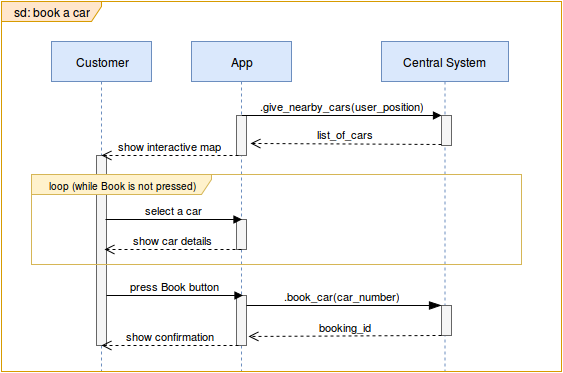

The diagram above was exported from draw.io. Its source (the exported page's mxGraphModel, read from the mxfile embedded in the PNG):
<mxGraphModel dx="870" dy="445" grid="1" gridSize="10" guides="1" tooltips="1" connect="1" arrows="1" fold="1" page="1" pageScale="1" pageWidth="826" pageHeight="1169" background="#ffffff" math="0" shadow="0">
  <root>
    <mxCell id="0" />
    <mxCell id="1" parent="0" />
    <mxCell id="12" value="Customer" style="shape=umlLifeline;perimeter=lifelinePerimeter;whiteSpace=wrap;html=1;container=1;collapsible=0;recursiveResize=0;outlineConnect=0;glass=0;strokeColor=#6c8ebf;strokeWidth=1;fillColor=#dae8fc;fontColor=#000000;align=center;" parent="1" vertex="1">
      <mxGeometry x="120" y="100" width="100" height="330" as="geometry" />
    </mxCell>
    <mxCell id="27" value="" style="html=1;points=[];perimeter=orthogonalPerimeter;glass=0;strokeColor=#666666;strokeWidth=1;fillColor=#f5f5f5;fontColor=#000000;align=center;" parent="12" vertex="1">
      <mxGeometry x="45" y="114" width="10" height="190" as="geometry" />
    </mxCell>
    <mxCell id="13" value="App" style="shape=umlLifeline;perimeter=lifelinePerimeter;whiteSpace=wrap;html=1;container=1;collapsible=0;recursiveResize=0;outlineConnect=0;glass=0;strokeColor=#6c8ebf;strokeWidth=1;fillColor=#dae8fc;fontColor=#000000;align=center;" parent="1" vertex="1">
      <mxGeometry x="260" y="100" width="100" height="330" as="geometry" />
    </mxCell>
    <mxCell id="23" value="" style="html=1;points=[];perimeter=orthogonalPerimeter;glass=0;strokeColor=#666666;strokeWidth=1;fillColor=#f5f5f5;fontColor=#000000;align=center;" parent="13" vertex="1">
      <mxGeometry x="45" y="74" width="10" height="40" as="geometry" />
    </mxCell>
    <mxCell id="24" value="" style="html=1;points=[];perimeter=orthogonalPerimeter;glass=0;strokeColor=#666666;strokeWidth=1;fillColor=#f5f5f5;fontColor=#000000;align=center;" parent="13" vertex="1">
      <mxGeometry x="45" y="178" width="10" height="30" as="geometry" />
    </mxCell>
    <mxCell id="31" value="" style="html=1;points=[];perimeter=orthogonalPerimeter;glass=0;strokeColor=#666666;strokeWidth=1;fillColor=#f5f5f5;fontColor=#000000;align=center;" parent="13" vertex="1">
      <mxGeometry x="45" y="254" width="10" height="50" as="geometry" />
    </mxCell>
    <mxCell id="14" value="Central System&lt;br&gt;" style="shape=umlLifeline;perimeter=lifelinePerimeter;whiteSpace=wrap;html=1;container=1;collapsible=0;recursiveResize=0;outlineConnect=0;glass=0;strokeColor=#6c8ebf;strokeWidth=1;fillColor=#dae8fc;fontColor=#000000;align=center;" parent="1" vertex="1">
      <mxGeometry x="450" y="100" width="127" height="330" as="geometry" />
    </mxCell>
    <mxCell id="18" value="" style="html=1;points=[];perimeter=orthogonalPerimeter;glass=0;strokeColor=#666666;strokeWidth=1;fillColor=#f5f5f5;fontColor=#000000;align=center;" parent="14" vertex="1">
      <mxGeometry x="60" y="74" width="10" height="30" as="geometry" />
    </mxCell>
    <mxCell id="34" value="" style="html=1;points=[];perimeter=orthogonalPerimeter;glass=0;strokeColor=#666666;strokeWidth=1;fillColor=#f5f5f5;fontColor=#000000;align=center;" parent="14" vertex="1">
      <mxGeometry x="60" y="264" width="10" height="30" as="geometry" />
    </mxCell>
    <mxCell id="19" value=".give_nearby_cars(user_position)" style="html=1;verticalAlign=bottom;endArrow=block;entryX=0;entryY=0;strokeWidth=1;fontColor=#000000;" parent="1" target="18" edge="1">
      <mxGeometry relative="1" as="geometry">
        <mxPoint x="310.5" y="174" as="sourcePoint" />
      </mxGeometry>
    </mxCell>
    <mxCell id="20" value="list_of_cars" style="html=1;verticalAlign=bottom;endArrow=open;dashed=1;endSize=8;exitX=0;exitY=0.95;strokeWidth=1;fontColor=#000000;entryX=1.4;entryY=0.7;entryPerimeter=0;" parent="1" source="18" target="23" edge="1">
      <mxGeometry relative="1" as="geometry">
        <mxPoint x="410" y="189" as="targetPoint" />
      </mxGeometry>
    </mxCell>
    <mxCell id="26" value="show interactive map&lt;br&gt;" style="html=1;verticalAlign=bottom;endArrow=open;dashed=1;endSize=8;exitX=0.2;exitY=1;strokeWidth=1;fontColor=#000000;exitPerimeter=0;" parent="1" source="23" edge="1">
      <mxGeometry x="170" y="214" as="geometry">
        <mxPoint x="170" y="214" as="targetPoint" />
        <mxPoint x="366" y="214" as="sourcePoint" />
      </mxGeometry>
    </mxCell>
    <mxCell id="28" value="show car details&lt;br&gt;" style="html=1;verticalAlign=bottom;endArrow=open;dashed=1;endSize=8;exitX=0.2;exitY=1;strokeWidth=1;fontColor=#000000;exitPerimeter=0;" parent="1" edge="1">
      <mxGeometry x="173" y="308" as="geometry">
        <mxPoint x="173" y="308" as="targetPoint" />
        <mxPoint x="310" y="308" as="sourcePoint" />
      </mxGeometry>
    </mxCell>
    <mxCell id="29" value="press Book button&lt;br&gt;" style="html=1;verticalAlign=bottom;endArrow=block;strokeWidth=1;fontColor=#000000;exitX=0.9;exitY=0.308;exitPerimeter=0;" parent="1" edge="1">
      <mxGeometry x="172" y="354" width="80" as="geometry">
        <mxPoint x="175" y="354" as="sourcePoint" />
        <mxPoint x="311.5" y="354" as="targetPoint" />
      </mxGeometry>
    </mxCell>
    <mxCell id="32" style="edgeStyle=none;rounded=0;html=1;startSize=10;endArrow=blockThin;endFill=1;endSize=10;jettySize=auto;orthogonalLoop=1;strokeWidth=1;fontColor=#000000;" parent="1" source="31" edge="1">
      <mxGeometry relative="1" as="geometry">
        <mxPoint x="510" y="364" as="targetPoint" />
      </mxGeometry>
    </mxCell>
    <mxCell id="35" value="&lt;font style=&quot;font-size: 11px&quot;&gt;.book_car(car_number)&lt;/font&gt;" style="text;html=1;resizable=0;points=[];align=center;verticalAlign=middle;labelBackgroundColor=#ffffff;fontColor=#000000;" parent="32" vertex="1" connectable="0">
      <mxGeometry x="-0.0462" y="1" relative="1" as="geometry">
        <mxPoint x="2" y="-9" as="offset" />
      </mxGeometry>
    </mxCell>
    <mxCell id="40" value="booking_id" style="html=1;verticalAlign=bottom;endArrow=open;dashed=1;endSize=8;exitX=0;exitY=0.95;strokeWidth=1;fontColor=#000000;entryX=1.2;entryY=0.833;entryPerimeter=0;" parent="1" edge="1">
      <mxGeometry x="317" y="394" as="geometry">
        <mxPoint x="317" y="395" as="targetPoint" />
        <mxPoint x="510" y="394" as="sourcePoint" />
      </mxGeometry>
    </mxCell>
    <mxCell id="42" value="show confirmation&lt;br&gt;" style="html=1;verticalAlign=bottom;endArrow=open;dashed=1;endSize=8;exitX=0.2;exitY=1;strokeWidth=1;fontColor=#000000;exitPerimeter=0;" parent="1" edge="1">
      <mxGeometry x="170" y="404" as="geometry">
        <mxPoint x="170" y="404" as="targetPoint" />
        <mxPoint x="307" y="404" as="sourcePoint" />
      </mxGeometry>
    </mxCell>
    <mxCell id="43" value="select a car&lt;br&gt;" style="html=1;verticalAlign=bottom;endArrow=block;strokeWidth=1;fontColor=#000000;exitX=0.9;exitY=0.308;exitPerimeter=0;" parent="1" edge="1">
      <mxGeometry x="171" y="278" width="80" as="geometry">
        <mxPoint x="174" y="278" as="sourcePoint" />
        <mxPoint x="310.5" y="278" as="targetPoint" />
      </mxGeometry>
    </mxCell>
    <mxCell id="44" value="&lt;font style=&quot;font-size: 10px&quot;&gt;loop (while Book is not pressed)&lt;br&gt;&lt;/font&gt;" style="shape=umlFrame;whiteSpace=wrap;html=1;glass=0;strokeColor=#d6b656;strokeWidth=1;fillColor=#fff2cc;fontColor=#000000;align=center;width=180;height=20;" parent="1" vertex="1">
      <mxGeometry x="100" y="233" width="490" height="90" as="geometry" />
    </mxCell>
    <mxCell id="45" value="sd: book a car&lt;br&gt;" style="shape=umlFrame;whiteSpace=wrap;html=1;glass=0;strokeColor=#d79b00;strokeWidth=1;fillColor=#ffe6cc;fontColor=#000000;align=center;width=100;height=20;" parent="1" vertex="1">
      <mxGeometry x="70" y="60" width="560" height="370" as="geometry" />
    </mxCell>
  </root>
</mxGraphModel>